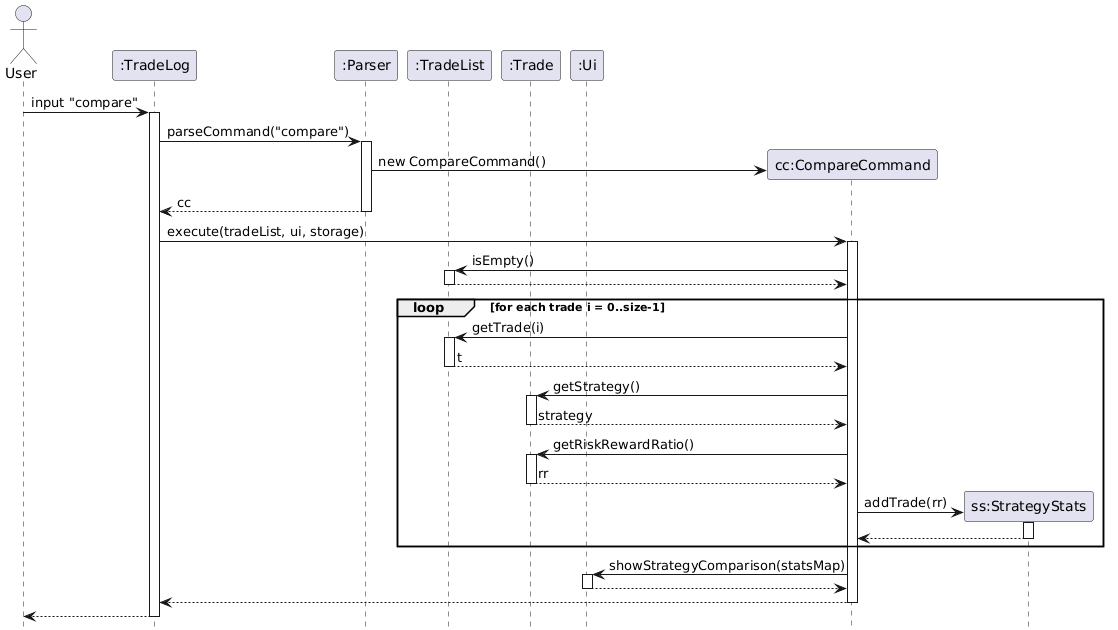

The diagram above was rendered by PlantUML. Its source (embedded in the PNG):
@startuml
hide footbox

actor User
participant ":TradeLog" as TradeLog
participant ":Parser" as Parser
participant ":TradeList" as TradeList
participant ":Trade" as Trade
participant ":Ui" as Ui

User -> TradeLog : input "compare"
activate TradeLog

TradeLog -> Parser : parseCommand("compare")
activate Parser
create participant "cc:CompareCommand" as CompareCommand
Parser -> CompareCommand : new CompareCommand()
Parser --> TradeLog : cc
deactivate Parser

TradeLog -> CompareCommand : execute(tradeList, ui, storage)
activate CompareCommand

CompareCommand -> TradeList : isEmpty()
activate TradeList
TradeList --> CompareCommand
deactivate TradeList

loop for each trade i = 0..size-1
    CompareCommand -> TradeList : getTrade(i)
    activate TradeList
    TradeList --> CompareCommand : t
    deactivate TradeList

    CompareCommand -> Trade : getStrategy()
    activate Trade
    Trade --> CompareCommand : strategy
    deactivate Trade

    CompareCommand -> Trade : getRiskRewardRatio()
    activate Trade
    Trade --> CompareCommand : rr
    deactivate Trade

    create participant "ss:StrategyStats" as StrategyStats
    CompareCommand -> StrategyStats : addTrade(rr)
    activate StrategyStats
    StrategyStats --> CompareCommand
    deactivate StrategyStats
end

CompareCommand -> Ui : showStrategyComparison(statsMap)
activate Ui
Ui --> CompareCommand
deactivate Ui

CompareCommand --> TradeLog
deactivate CompareCommand

TradeLog --> User
deactivate TradeLog
@enduml